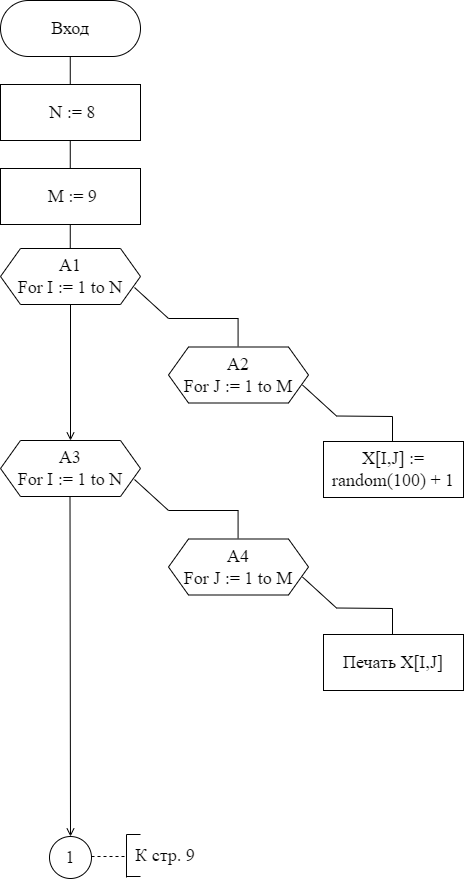

The diagram above was exported from draw.io. Its source (the exported page's mxGraphModel, read from the mxfile embedded in the PNG):
<mxGraphModel dx="1422" dy="762" grid="1" gridSize="14" guides="1" tooltips="1" connect="1" arrows="1" fold="1" page="1" pageScale="1" pageWidth="827" pageHeight="1169" math="0" shadow="0">
  <root>
    <mxCell id="0" />
    <mxCell id="1" parent="0" />
    <mxCell id="rnhRpeJXhlQQacCMqh-E-2" value="&lt;span style=&quot;font-size: 18px&quot;&gt;Вход&lt;/span&gt;" style="rounded=1;whiteSpace=wrap;html=1;fontFamily=Times New Roman;fontSize=16;arcSize=50;" parent="1" vertex="1">
      <mxGeometry x="364" y="144" width="140" height="56" as="geometry" />
    </mxCell>
    <mxCell id="rnhRpeJXhlQQacCMqh-E-4" value="&amp;nbsp;N := 8" style="rounded=0;whiteSpace=wrap;html=1;fontFamily=Times New Roman;fontSize=18;" parent="1" vertex="1">
      <mxGeometry x="364" y="228" width="140" height="56" as="geometry" />
    </mxCell>
    <mxCell id="rnhRpeJXhlQQacCMqh-E-20" value="1" style="ellipse;whiteSpace=wrap;html=1;aspect=fixed;fontFamily=Times New Roman;fontSize=18;strokeColor=default;strokeWidth=1;" parent="1" vertex="1">
      <mxGeometry x="413" y="980" width="42" height="42" as="geometry" />
    </mxCell>
    <mxCell id="rnhRpeJXhlQQacCMqh-E-21" value="" style="endArrow=none;html=1;rounded=0;fontFamily=Times New Roman;fontSize=18;" parent="1" edge="1">
      <mxGeometry width="50" height="50" relative="1" as="geometry">
        <mxPoint x="433.76" y="228" as="sourcePoint" />
        <mxPoint x="433.76" y="200" as="targetPoint" />
      </mxGeometry>
    </mxCell>
    <mxCell id="rnhRpeJXhlQQacCMqh-E-22" value="" style="endArrow=none;html=1;rounded=0;fontFamily=Times New Roman;fontSize=18;" parent="1" edge="1">
      <mxGeometry width="50" height="50" relative="1" as="geometry">
        <mxPoint x="433.76" y="312" as="sourcePoint" />
        <mxPoint x="433.76" y="284" as="targetPoint" />
      </mxGeometry>
    </mxCell>
    <mxCell id="rnhRpeJXhlQQacCMqh-E-23" value="" style="endArrow=none;html=1;rounded=0;fontFamily=Times New Roman;fontSize=18;" parent="1" edge="1">
      <mxGeometry width="50" height="50" relative="1" as="geometry">
        <mxPoint x="433.75999999999993" y="396" as="sourcePoint" />
        <mxPoint x="433.75999999999993" y="368" as="targetPoint" />
      </mxGeometry>
    </mxCell>
    <mxCell id="pqczjtoiqkqr07LUMdm2-1" value="" style="endArrow=none;dashed=1;html=1;rounded=0;fontFamily=Times New Roman;fontSize=18;" parent="1" edge="1">
      <mxGeometry width="50" height="50" relative="1" as="geometry">
        <mxPoint x="455" y="1000" as="sourcePoint" />
        <mxPoint x="490" y="1000" as="targetPoint" />
      </mxGeometry>
    </mxCell>
    <mxCell id="pqczjtoiqkqr07LUMdm2-2" value="" style="endArrow=none;html=1;rounded=0;fontFamily=Times New Roman;fontSize=18;" parent="1" edge="1">
      <mxGeometry width="50" height="50" relative="1" as="geometry">
        <mxPoint x="490" y="1021" as="sourcePoint" />
        <mxPoint x="490" y="978" as="targetPoint" />
      </mxGeometry>
    </mxCell>
    <mxCell id="pqczjtoiqkqr07LUMdm2-3" value="" style="endArrow=none;html=1;rounded=0;fontFamily=Times New Roman;fontSize=18;" parent="1" edge="1">
      <mxGeometry width="50" height="50" relative="1" as="geometry">
        <mxPoint x="490" y="978" as="sourcePoint" />
        <mxPoint x="504" y="978" as="targetPoint" />
      </mxGeometry>
    </mxCell>
    <mxCell id="pqczjtoiqkqr07LUMdm2-4" value="" style="endArrow=none;html=1;rounded=0;fontFamily=Times New Roman;fontSize=18;" parent="1" edge="1">
      <mxGeometry width="50" height="50" relative="1" as="geometry">
        <mxPoint x="504" y="1020" as="sourcePoint" />
        <mxPoint x="490" y="1020" as="targetPoint" />
      </mxGeometry>
    </mxCell>
    <mxCell id="pqczjtoiqkqr07LUMdm2-5" value="К стр. 9" style="text;html=1;strokeColor=none;fillColor=none;align=center;verticalAlign=middle;whiteSpace=wrap;rounded=0;fontFamily=Times New Roman;fontSize=18;" parent="1" vertex="1">
      <mxGeometry x="498" y="978" width="62" height="42" as="geometry" />
    </mxCell>
    <mxCell id="WlnJFzw8agL2LEH-aR6x-1" value="&amp;nbsp;M := 9" style="rounded=0;whiteSpace=wrap;html=1;fontFamily=Times New Roman;fontSize=18;" parent="1" vertex="1">
      <mxGeometry x="364" y="312" width="140" height="56" as="geometry" />
    </mxCell>
    <mxCell id="ViGtnBpR0GHJOAhEj5Vg-1" value="&lt;font style=&quot;font-size: 18px&quot; face=&quot;Times New Roman&quot;&gt;А1&lt;br&gt;For I := 1 to N&lt;br&gt;&lt;/font&gt;" style="shape=hexagon;perimeter=hexagonPerimeter2;whiteSpace=wrap;html=1;fixedSize=1;" parent="1" vertex="1">
      <mxGeometry x="364" y="392" width="140" height="56" as="geometry" />
    </mxCell>
    <mxCell id="ViGtnBpR0GHJOAhEj5Vg-2" value="" style="endArrow=none;html=1;rounded=0;fontFamily=Times New Roman;fontSize=18;" parent="1" edge="1">
      <mxGeometry width="50" height="50" relative="1" as="geometry">
        <mxPoint x="498" y="431" as="sourcePoint" />
        <mxPoint x="532" y="462" as="targetPoint" />
      </mxGeometry>
    </mxCell>
    <mxCell id="ViGtnBpR0GHJOAhEj5Vg-4" value="" style="endArrow=none;html=1;rounded=0;fontFamily=Times New Roman;fontSize=18;" parent="1" edge="1">
      <mxGeometry width="50" height="50" relative="1" as="geometry">
        <mxPoint x="532" y="462" as="sourcePoint" />
        <mxPoint x="602" y="462" as="targetPoint" />
      </mxGeometry>
    </mxCell>
    <mxCell id="ViGtnBpR0GHJOAhEj5Vg-5" value="" style="endArrow=none;html=1;rounded=0;fontFamily=Times New Roman;fontSize=18;" parent="1" edge="1">
      <mxGeometry width="50" height="50" relative="1" as="geometry">
        <mxPoint x="601.58" y="490" as="sourcePoint" />
        <mxPoint x="601.58" y="462" as="targetPoint" />
      </mxGeometry>
    </mxCell>
    <mxCell id="ViGtnBpR0GHJOAhEj5Vg-6" value="&lt;font style=&quot;font-size: 18px&quot; face=&quot;Times New Roman&quot;&gt;А2&lt;br&gt;For J := 1 to M&lt;br&gt;&lt;/font&gt;" style="shape=hexagon;perimeter=hexagonPerimeter2;whiteSpace=wrap;html=1;fixedSize=1;" parent="1" vertex="1">
      <mxGeometry x="532" y="490.5" width="140" height="56" as="geometry" />
    </mxCell>
    <mxCell id="ViGtnBpR0GHJOAhEj5Vg-7" value="" style="endArrow=none;html=1;rounded=0;fontFamily=Times New Roman;fontSize=18;" parent="1" edge="1">
      <mxGeometry width="50" height="50" relative="1" as="geometry">
        <mxPoint x="666" y="528.5" as="sourcePoint" />
        <mxPoint x="700" y="559.5" as="targetPoint" />
      </mxGeometry>
    </mxCell>
    <mxCell id="ViGtnBpR0GHJOAhEj5Vg-8" value="" style="endArrow=none;html=1;rounded=0;fontFamily=Times New Roman;fontSize=18;" parent="1" edge="1">
      <mxGeometry width="50" height="50" relative="1" as="geometry">
        <mxPoint x="700" y="559.5" as="sourcePoint" />
        <mxPoint x="756" y="560" as="targetPoint" />
      </mxGeometry>
    </mxCell>
    <mxCell id="ViGtnBpR0GHJOAhEj5Vg-9" value="" style="endArrow=none;html=1;rounded=0;fontFamily=Times New Roman;fontSize=18;" parent="1" edge="1">
      <mxGeometry width="50" height="50" relative="1" as="geometry">
        <mxPoint x="756" y="586" as="sourcePoint" />
        <mxPoint x="756" y="560" as="targetPoint" />
      </mxGeometry>
    </mxCell>
    <mxCell id="ViGtnBpR0GHJOAhEj5Vg-10" value="X[I,J] := random(100) + 1" style="rounded=0;whiteSpace=wrap;html=1;fontFamily=Times New Roman;fontSize=18;" parent="1" vertex="1">
      <mxGeometry x="687" y="585" width="140" height="56" as="geometry" />
    </mxCell>
    <mxCell id="ViGtnBpR0GHJOAhEj5Vg-45" value="&lt;font style=&quot;font-size: 18px&quot; face=&quot;Times New Roman&quot;&gt;А3&lt;br&gt;For I := 1 to N&lt;br&gt;&lt;/font&gt;" style="shape=hexagon;perimeter=hexagonPerimeter2;whiteSpace=wrap;html=1;fixedSize=1;" parent="1" vertex="1">
      <mxGeometry x="364" y="584" width="140" height="56" as="geometry" />
    </mxCell>
    <mxCell id="ViGtnBpR0GHJOAhEj5Vg-46" value="" style="endArrow=none;html=1;rounded=0;fontFamily=Times New Roman;fontSize=18;" parent="1" edge="1">
      <mxGeometry width="50" height="50" relative="1" as="geometry">
        <mxPoint x="498" y="623" as="sourcePoint" />
        <mxPoint x="532" y="654" as="targetPoint" />
      </mxGeometry>
    </mxCell>
    <mxCell id="ViGtnBpR0GHJOAhEj5Vg-47" value="" style="endArrow=none;html=1;rounded=0;fontFamily=Times New Roman;fontSize=18;" parent="1" edge="1">
      <mxGeometry width="50" height="50" relative="1" as="geometry">
        <mxPoint x="532" y="654" as="sourcePoint" />
        <mxPoint x="602" y="654" as="targetPoint" />
      </mxGeometry>
    </mxCell>
    <mxCell id="ViGtnBpR0GHJOAhEj5Vg-48" value="" style="endArrow=none;html=1;rounded=0;fontFamily=Times New Roman;fontSize=18;" parent="1" edge="1">
      <mxGeometry width="50" height="50" relative="1" as="geometry">
        <mxPoint x="601.5799999999999" y="682" as="sourcePoint" />
        <mxPoint x="601.5799999999999" y="654" as="targetPoint" />
      </mxGeometry>
    </mxCell>
    <mxCell id="ViGtnBpR0GHJOAhEj5Vg-49" value="&lt;font style=&quot;font-size: 18px&quot; face=&quot;Times New Roman&quot;&gt;А4&lt;br&gt;For J := 1 to M&lt;br&gt;&lt;/font&gt;" style="shape=hexagon;perimeter=hexagonPerimeter2;whiteSpace=wrap;html=1;fixedSize=1;" parent="1" vertex="1">
      <mxGeometry x="532" y="682.5" width="140" height="56" as="geometry" />
    </mxCell>
    <mxCell id="ViGtnBpR0GHJOAhEj5Vg-50" value="" style="endArrow=none;html=1;rounded=0;fontFamily=Times New Roman;fontSize=18;" parent="1" edge="1">
      <mxGeometry width="50" height="50" relative="1" as="geometry">
        <mxPoint x="666" y="720.5" as="sourcePoint" />
        <mxPoint x="700" y="751.5" as="targetPoint" />
      </mxGeometry>
    </mxCell>
    <mxCell id="ViGtnBpR0GHJOAhEj5Vg-51" value="" style="endArrow=none;html=1;rounded=0;fontFamily=Times New Roman;fontSize=18;" parent="1" edge="1">
      <mxGeometry width="50" height="50" relative="1" as="geometry">
        <mxPoint x="700" y="751.5" as="sourcePoint" />
        <mxPoint x="756" y="752" as="targetPoint" />
      </mxGeometry>
    </mxCell>
    <mxCell id="ViGtnBpR0GHJOAhEj5Vg-52" value="" style="endArrow=none;html=1;rounded=0;fontFamily=Times New Roman;fontSize=18;" parent="1" edge="1">
      <mxGeometry width="50" height="50" relative="1" as="geometry">
        <mxPoint x="756" y="778" as="sourcePoint" />
        <mxPoint x="756" y="752" as="targetPoint" />
      </mxGeometry>
    </mxCell>
    <mxCell id="RcqfgCC6xNmiTvJMLi_o-3" value="" style="endArrow=open;html=1;rounded=0;fontFamily=Times New Roman;fontSize=18;entryX=0.5;entryY=0;entryDx=0;entryDy=0;endFill=0;" parent="1" target="ViGtnBpR0GHJOAhEj5Vg-45" edge="1">
      <mxGeometry width="50" height="50" relative="1" as="geometry">
        <mxPoint x="434" y="448" as="sourcePoint" />
        <mxPoint x="484" y="398" as="targetPoint" />
      </mxGeometry>
    </mxCell>
    <mxCell id="RcqfgCC6xNmiTvJMLi_o-4" value="" style="endArrow=open;html=1;rounded=0;fontFamily=Times New Roman;fontSize=18;entryX=0.5;entryY=0;entryDx=0;entryDy=0;endFill=0;" parent="1" target="rnhRpeJXhlQQacCMqh-E-20" edge="1">
      <mxGeometry width="50" height="50" relative="1" as="geometry">
        <mxPoint x="433.5" y="640" as="sourcePoint" />
        <mxPoint x="448" y="910" as="targetPoint" />
      </mxGeometry>
    </mxCell>
    <mxCell id="dqiDFFAhiFVv_LV6GzRz-1" value="&lt;span&gt;Печать X[I,J]&lt;/span&gt;" style="rounded=0;whiteSpace=wrap;html=1;fontFamily=Times New Roman;fontSize=18;" parent="1" vertex="1">
      <mxGeometry x="687" y="778" width="140" height="56" as="geometry" />
    </mxCell>
  </root>
</mxGraphModel>